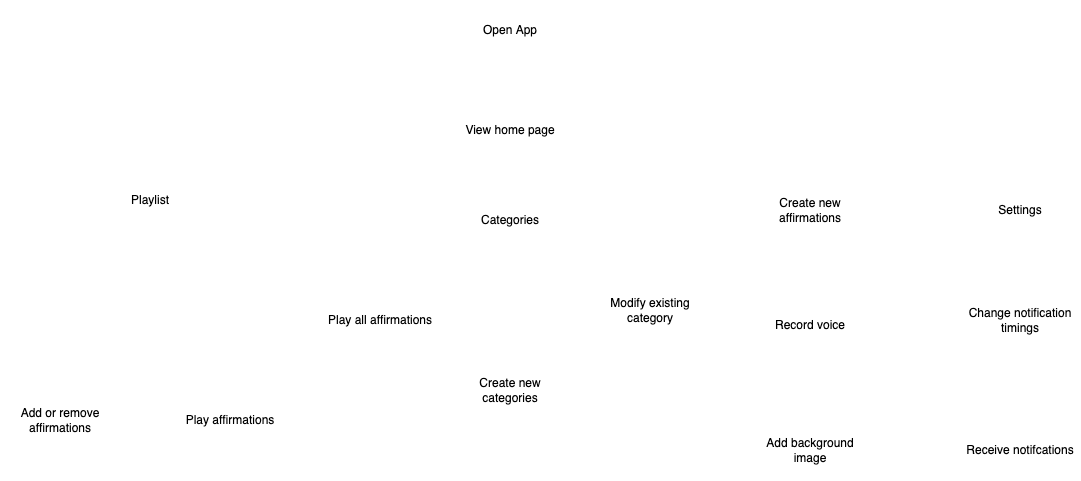

The diagram above was exported from draw.io. Its source (the exported page's mxGraphModel, read from the mxfile embedded in the PNG):
<mxGraphModel dx="2422" dy="914" grid="1" gridSize="10" guides="1" tooltips="1" connect="1" arrows="1" fold="1" page="1" pageScale="1" pageWidth="850" pageHeight="1100" math="0" shadow="0">
  <root>
    <mxCell id="0" />
    <mxCell id="1" parent="0" />
    <mxCell id="TJkt0SL2hEkZUt7pY-uB-3" value="" style="edgeStyle=orthogonalEdgeStyle;rounded=0;orthogonalLoop=1;jettySize=auto;html=1;strokeColor=#FFFFFF;" parent="1" source="TJkt0SL2hEkZUt7pY-uB-1" target="TJkt0SL2hEkZUt7pY-uB-2" edge="1">
      <mxGeometry relative="1" as="geometry" />
    </mxCell>
    <mxCell id="TJkt0SL2hEkZUt7pY-uB-1" value="Open App" style="rounded=1;whiteSpace=wrap;html=1;strokeColor=#FFFFFF;" parent="1" vertex="1">
      <mxGeometry x="340" y="240" width="120" height="60" as="geometry" />
    </mxCell>
    <mxCell id="TJkt0SL2hEkZUt7pY-uB-5" value="" style="edgeStyle=orthogonalEdgeStyle;rounded=0;orthogonalLoop=1;jettySize=auto;html=1;strokeColor=#FFFFFF;" parent="1" source="TJkt0SL2hEkZUt7pY-uB-2" target="TJkt0SL2hEkZUt7pY-uB-4" edge="1">
      <mxGeometry relative="1" as="geometry" />
    </mxCell>
    <mxCell id="TJkt0SL2hEkZUt7pY-uB-7" value="" style="edgeStyle=orthogonalEdgeStyle;rounded=0;orthogonalLoop=1;jettySize=auto;html=1;strokeColor=#FFFFFF;" parent="1" source="TJkt0SL2hEkZUt7pY-uB-2" target="TJkt0SL2hEkZUt7pY-uB-6" edge="1">
      <mxGeometry relative="1" as="geometry" />
    </mxCell>
    <mxCell id="TJkt0SL2hEkZUt7pY-uB-9" value="" style="edgeStyle=orthogonalEdgeStyle;rounded=0;orthogonalLoop=1;jettySize=auto;html=1;strokeColor=#FFFFFF;" parent="1" source="TJkt0SL2hEkZUt7pY-uB-2" target="TJkt0SL2hEkZUt7pY-uB-8" edge="1">
      <mxGeometry relative="1" as="geometry" />
    </mxCell>
    <mxCell id="TJkt0SL2hEkZUt7pY-uB-27" value="" style="edgeStyle=orthogonalEdgeStyle;rounded=0;orthogonalLoop=1;jettySize=auto;html=1;strokeColor=#FFFFFF;" parent="1" source="TJkt0SL2hEkZUt7pY-uB-2" target="TJkt0SL2hEkZUt7pY-uB-26" edge="1">
      <mxGeometry relative="1" as="geometry" />
    </mxCell>
    <mxCell id="TJkt0SL2hEkZUt7pY-uB-2" value="View home page" style="whiteSpace=wrap;html=1;rounded=1;strokeColor=#FFFFFF;" parent="1" vertex="1">
      <mxGeometry x="340" y="340" width="120" height="60" as="geometry" />
    </mxCell>
    <mxCell id="TJkt0SL2hEkZUt7pY-uB-23" value="" style="edgeStyle=orthogonalEdgeStyle;rounded=0;orthogonalLoop=1;jettySize=auto;html=1;strokeColor=#FFFFFF;" parent="1" source="TJkt0SL2hEkZUt7pY-uB-4" target="TJkt0SL2hEkZUt7pY-uB-22" edge="1">
      <mxGeometry relative="1" as="geometry" />
    </mxCell>
    <mxCell id="TJkt0SL2hEkZUt7pY-uB-25" value="" style="edgeStyle=orthogonalEdgeStyle;rounded=0;orthogonalLoop=1;jettySize=auto;html=1;strokeColor=#FFFFFF;" parent="1" source="TJkt0SL2hEkZUt7pY-uB-4" target="TJkt0SL2hEkZUt7pY-uB-24" edge="1">
      <mxGeometry relative="1" as="geometry" />
    </mxCell>
    <mxCell id="TJkt0SL2hEkZUt7pY-uB-4" value="Playlist" style="whiteSpace=wrap;html=1;rounded=1;strokeColor=#FFFFFF;" parent="1" vertex="1">
      <mxGeometry x="-20" y="410" width="120" height="60" as="geometry" />
    </mxCell>
    <mxCell id="TJkt0SL2hEkZUt7pY-uB-11" value="" style="edgeStyle=orthogonalEdgeStyle;rounded=0;orthogonalLoop=1;jettySize=auto;html=1;strokeColor=#FFFFFF;" parent="1" source="TJkt0SL2hEkZUt7pY-uB-6" target="TJkt0SL2hEkZUt7pY-uB-10" edge="1">
      <mxGeometry relative="1" as="geometry" />
    </mxCell>
    <mxCell id="TJkt0SL2hEkZUt7pY-uB-6" value="Create new affirmations" style="whiteSpace=wrap;html=1;rounded=1;strokeColor=#FFFFFF;" parent="1" vertex="1">
      <mxGeometry x="640" y="420" width="120" height="60" as="geometry" />
    </mxCell>
    <mxCell id="TJkt0SL2hEkZUt7pY-uB-15" value="" style="edgeStyle=orthogonalEdgeStyle;rounded=0;orthogonalLoop=1;jettySize=auto;html=1;strokeColor=#FFFFFF;" parent="1" source="TJkt0SL2hEkZUt7pY-uB-8" target="TJkt0SL2hEkZUt7pY-uB-14" edge="1">
      <mxGeometry relative="1" as="geometry" />
    </mxCell>
    <mxCell id="TJkt0SL2hEkZUt7pY-uB-18" value="" style="edgeStyle=orthogonalEdgeStyle;rounded=0;orthogonalLoop=1;jettySize=auto;html=1;strokeColor=#FFFFFF;" parent="1" source="TJkt0SL2hEkZUt7pY-uB-8" target="TJkt0SL2hEkZUt7pY-uB-17" edge="1">
      <mxGeometry relative="1" as="geometry" />
    </mxCell>
    <mxCell id="TJkt0SL2hEkZUt7pY-uB-20" value="" style="edgeStyle=orthogonalEdgeStyle;rounded=0;orthogonalLoop=1;jettySize=auto;html=1;strokeColor=#FFFFFF;" parent="1" source="TJkt0SL2hEkZUt7pY-uB-8" target="TJkt0SL2hEkZUt7pY-uB-19" edge="1">
      <mxGeometry relative="1" as="geometry" />
    </mxCell>
    <mxCell id="TJkt0SL2hEkZUt7pY-uB-8" value="Categories" style="whiteSpace=wrap;html=1;rounded=1;strokeColor=#FFFFFF;" parent="1" vertex="1">
      <mxGeometry x="340" y="430" width="120" height="60" as="geometry" />
    </mxCell>
    <mxCell id="TJkt0SL2hEkZUt7pY-uB-13" value="" style="edgeStyle=orthogonalEdgeStyle;rounded=0;orthogonalLoop=1;jettySize=auto;html=1;strokeColor=#FFFFFF;" parent="1" source="TJkt0SL2hEkZUt7pY-uB-10" target="TJkt0SL2hEkZUt7pY-uB-12" edge="1">
      <mxGeometry relative="1" as="geometry" />
    </mxCell>
    <mxCell id="TJkt0SL2hEkZUt7pY-uB-10" value="Record voice" style="whiteSpace=wrap;html=1;rounded=1;strokeColor=#FFFFFF;" parent="1" vertex="1">
      <mxGeometry x="640" y="535" width="120" height="60" as="geometry" />
    </mxCell>
    <mxCell id="TJkt0SL2hEkZUt7pY-uB-12" value="Add background image" style="whiteSpace=wrap;html=1;rounded=1;strokeColor=#FFFFFF;" parent="1" vertex="1">
      <mxGeometry x="640" y="660" width="120" height="60" as="geometry" />
    </mxCell>
    <mxCell id="TJkt0SL2hEkZUt7pY-uB-14" value="Create new categories" style="whiteSpace=wrap;html=1;rounded=1;strokeColor=#FFFFFF;" parent="1" vertex="1">
      <mxGeometry x="340" y="600" width="120" height="60" as="geometry" />
    </mxCell>
    <mxCell id="TJkt0SL2hEkZUt7pY-uB-17" value="Modify existing category" style="whiteSpace=wrap;html=1;rounded=1;strokeColor=#FFFFFF;" parent="1" vertex="1">
      <mxGeometry x="480" y="520" width="120" height="60" as="geometry" />
    </mxCell>
    <mxCell id="TJkt0SL2hEkZUt7pY-uB-19" value="Play all affirmations" style="whiteSpace=wrap;html=1;rounded=1;strokeColor=#FFFFFF;" parent="1" vertex="1">
      <mxGeometry x="210" y="530" width="120" height="60" as="geometry" />
    </mxCell>
    <mxCell id="TJkt0SL2hEkZUt7pY-uB-22" value="Play affirmations" style="whiteSpace=wrap;html=1;rounded=1;strokeColor=#FFFFFF;" parent="1" vertex="1">
      <mxGeometry x="60" y="630" width="120" height="60" as="geometry" />
    </mxCell>
    <mxCell id="TJkt0SL2hEkZUt7pY-uB-24" value="Add or remove affirmations" style="whiteSpace=wrap;html=1;rounded=1;strokeColor=#FFFFFF;" parent="1" vertex="1">
      <mxGeometry x="-110" y="630" width="120" height="60" as="geometry" />
    </mxCell>
    <mxCell id="TJkt0SL2hEkZUt7pY-uB-29" value="" style="edgeStyle=orthogonalEdgeStyle;rounded=0;orthogonalLoop=1;jettySize=auto;html=1;strokeColor=#FFFFFF;" parent="1" source="TJkt0SL2hEkZUt7pY-uB-26" target="TJkt0SL2hEkZUt7pY-uB-28" edge="1">
      <mxGeometry relative="1" as="geometry" />
    </mxCell>
    <mxCell id="TJkt0SL2hEkZUt7pY-uB-26" value="Settings" style="whiteSpace=wrap;html=1;rounded=1;strokeColor=#FFFFFF;" parent="1" vertex="1">
      <mxGeometry x="850" y="420" width="120" height="60" as="geometry" />
    </mxCell>
    <mxCell id="TJkt0SL2hEkZUt7pY-uB-31" value="" style="edgeStyle=orthogonalEdgeStyle;rounded=0;orthogonalLoop=1;jettySize=auto;html=1;strokeColor=#FFFFFF;" parent="1" source="TJkt0SL2hEkZUt7pY-uB-28" target="TJkt0SL2hEkZUt7pY-uB-30" edge="1">
      <mxGeometry relative="1" as="geometry" />
    </mxCell>
    <mxCell id="TJkt0SL2hEkZUt7pY-uB-28" value="Change notification timings" style="whiteSpace=wrap;html=1;rounded=1;strokeColor=#FFFFFF;" parent="1" vertex="1">
      <mxGeometry x="850" y="530" width="120" height="60" as="geometry" />
    </mxCell>
    <mxCell id="TJkt0SL2hEkZUt7pY-uB-30" value="Receive notifcations" style="whiteSpace=wrap;html=1;rounded=1;strokeColor=#FFFFFF;" parent="1" vertex="1">
      <mxGeometry x="850" y="660" width="120" height="60" as="geometry" />
    </mxCell>
  </root>
</mxGraphModel>